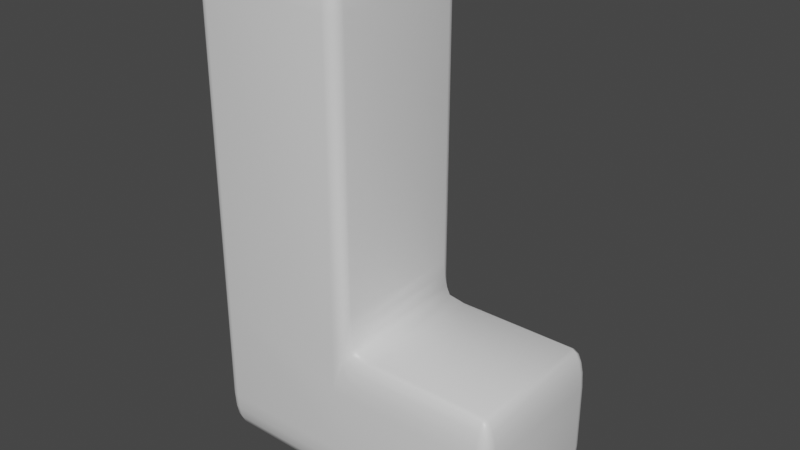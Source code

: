 # Source: Tetris_L.blend  (saved by Blender 3.1.7; exported with 4.5.12 LTS)
import bpy
from mathutils import Matrix  # noqa: F401  (used for matrix-valued properties, if any)

bpy.ops.wm.read_factory_settings(use_empty=True)
scene = bpy.context.scene
scene.name = 'Scene'

# ---- collections
col_collection = bpy.data.collections.new('Collection'); scene.collection.children.link(col_collection)

# ---- materials (node trees are filled in below, after node groups)
mat_material = bpy.data.materials.new('Material')
mat_material.alpha_threshold = 0.0
mat_material.use_transparent_shadow = False
mat_material.line_color = (0.0, 0.0, 0.0, 1.0)

# ---- material node trees
mat_material.use_nodes = True; mat_material.node_tree.nodes.clear()
_N = mat_material.node_tree.nodes; _L = mat_material.node_tree.links
n0 = _N.new('ShaderNodeOutputMaterial'); n0.name = 'Material Output'; n0.location = (300, 300)
n1 = _N.new('ShaderNodeBsdfPrincipled'); n1.name = 'Principled BSDF'; n1.location = (10, 300)
n1.distribution = 'GGX'
n1.subsurface_method = 'RANDOM_WALK_SKIN'
n1.inputs[2].default_value = 0.4
n1.inputs[3].default_value = 1.45
n1.inputs[27].default_value = (0.0, 0.0, 0.0, 1.0)
n1.inputs[28].default_value = 1.0
_L.new(n1.outputs[0], n0.inputs[0])
n0.is_active_output = True

# ---- world
world_world = bpy.data.worlds.new('World'); scene.world = world_world
world_world.use_nodes = True; world_world.node_tree.nodes.clear()
_N = world_world.node_tree.nodes; _L = world_world.node_tree.links
n0 = _N.new('ShaderNodeOutputWorld'); n0.name = 'World Output'; n0.location = (300, 300)
n1 = _N.new('ShaderNodeBackground'); n1.name = 'Background'; n1.location = (10, 300)
n1.inputs[0].default_value = (0.05088, 0.05088, 0.05088, 1.0)
_L.new(n1.outputs[0], n0.inputs[0])
n0.is_active_output = True
world_world.color = (0.05088, 0.05088, 0.05088)
world_world.use_sun_shadow = False
world_world.sun_shadow_jitter_overblur = 0.0

# ---- meshes
me_cube = bpy.data.meshes.new('Cube')
me_cube.from_pydata([(1.0, 0.84, 0.84), (0.84, 1.0, 0.84), (0.84, 0.84, 1.0), (0.9878, 0.9012, 0.84), (0.9531, 0.9531, 0.84), (0.9878, 0.84, 0.9012), (0.9731, 0.9028, 0.9028), (0.945, 0.945, 0.8996), (0.9324, 0.9324, 0.9324), (0.84, 0.9878, 0.9012), (0.84, 0.9531, 0.9531), (0.9012, 0.9878, 0.84), (0.9028, 0.9731, 0.9028), (0.8996, 0.945, 0.945), (0.9012, 0.84, 0.9878), (0.9531, 0.84, 0.9531), (0.84, 0.9012, 0.9878), (0.9028, 0.9028, 0.9731), (0.945, 0.8996, 0.945), (1.0, 1.0, -0.84), (1.0, 0.84, -1.0), (1.0, 0.9878, -0.9012), (1.0, 0.9531, -0.9531), (1.0, 0.9012, -0.9878), (0.84, -1.0, 0.84), (1.0, -0.84, 0.84), (0.84, -0.84, 1.0), (0.9012, -0.9878, 0.84), (0.9531, -0.9531, 0.84), (0.84, -0.9878, 0.9012), (0.9028, -0.9731, 0.9028), (0.945, -0.945, 0.8996), (0.9324, -0.9324, 0.9324), (0.9878, -0.84, 0.9012), (0.9531, -0.84, 0.9531), (0.9878, -0.9012, 0.84), (0.9731, -0.9028, 0.9028), (0.945, -0.8996, 0.945), (0.84, -0.9012, 0.9878), (0.84, -0.9531, 0.9531), (0.9012, -0.84, 0.9878), (0.9028, -0.9028, 0.9731), (0.8996, -0.945, 0.945), (1.0, -0.84, -1.0), (1.0, -1.0, -0.84), (1.0, -0.9012, -0.9878), (1.0, -0.9531, -0.9531), (1.0, -0.9878, -0.9012), (-1.0, 0.84, 0.84), (-0.84, 0.84, 1.0), (-0.84, 1.0, 0.84), (-0.9878, 0.84, 0.9012), (-0.9531, 0.84, 0.9531), (-0.9878, 0.9012, 0.84), (-0.9731, 0.9028, 0.9028), (-0.945, 0.8996, 0.945), (-0.9324, 0.9324, 0.9324), (-0.84, 0.9012, 0.9878), (-0.84, 0.9531, 0.9531), (-0.9012, 0.84, 0.9878), (-0.9028, 0.9028, 0.9731), (-0.8996, 0.945, 0.945), (-0.9012, 0.9878, 0.84), (-0.9531, 0.9531, 0.84), (-0.84, 0.9878, 0.9012), (-0.9028, 0.9731, 0.9028), (-0.945, 0.945, 0.8996), (-1.0, 0.84, -0.84), (-0.84, 1.0, -0.84), (-0.84, 0.84, -1.0), (-0.9878, 0.9012, -0.84), (-0.9531, 0.9531, -0.84), (-0.9878, 0.84, -0.9012), (-0.9731, 0.9028, -0.9028), (-0.945, 0.945, -0.8996), (-0.9324, 0.9324, -0.9324), (-0.84, 0.9878, -0.9012), (-0.84, 0.9531, -0.9531), (-0.9012, 0.9878, -0.84), (-0.9028, 0.9731, -0.9028), (-0.8996, 0.945, -0.945), (-0.9012, 0.84, -0.9878), (-0.9531, 0.84, -0.9531), (-0.84, 0.9012, -0.9878), (-0.9028, 0.9028, -0.9731), (-0.945, 0.8996, -0.945), (-1.0, -0.84, 0.84), (-0.84, -1.0, 0.84), (-0.84, -0.84, 1.0), (-0.9878, -0.9012, 0.84), (-0.9531, -0.9531, 0.84), (-0.9878, -0.84, 0.9012), (-0.9731, -0.9028, 0.9028), (-0.945, -0.945, 0.8996), (-0.9324, -0.9324, 0.9324), (-0.84, -0.9878, 0.9012), (-0.84, -0.9531, 0.9531), (-0.9012, -0.9878, 0.84), (-0.9028, -0.9731, 0.9028), (-0.8996, -0.945, 0.945), (-0.9012, -0.84, 0.9878), (-0.9531, -0.84, 0.9531), (-0.84, -0.9012, 0.9878), (-0.9028, -0.9028, 0.9731), (-0.945, -0.8996, 0.945), (-1.0, -0.84, -0.84), (-0.84, -0.84, -1.0), (-0.84, -1.0, -0.84), (-0.9878, -0.84, -0.9012), (-0.9531, -0.84, -0.9531), (-0.9878, -0.9012, -0.84), (-0.9731, -0.9028, -0.9028), (-0.945, -0.8996, -0.945), (-0.9324, -0.9324, -0.9324), (-0.84, -0.9012, -0.9878), (-0.84, -0.9531, -0.9531), (-0.9012, -0.84, -0.9878), (-0.9028, -0.9028, -0.9731), (-0.8996, -0.945, -0.945), (-0.9012, -0.9878, -0.84), (-0.9531, -0.9531, -0.84), (-0.84, -0.9878, -0.9012), (-0.9028, -0.9731, -0.9028), (-0.945, -0.945, -0.8996), (1.0, 0.84, -0.254), (1.331, 0.84, -0.414), (0.84, 1.0, -0.574), (1.012, 0.84, -0.3153), (1.047, 0.84, -0.3672), (0.9878, 0.9012, -0.3274), (1.0, 0.8991, -0.3651), (1.021, 0.8976, -0.3928), (1.0, 0.932, -0.414), (1.257, 0.9012, -0.4262), (1.171, 0.9531, -0.4609), (1.099, 0.84, -0.4018), (1.049, 0.8991, -0.414), (1.0, 0.9464, -0.4352), (0.9012, 0.9878, -0.5006), (0.9531, 0.9531, -0.414), (1.084, 0.9878, -0.5128), (0.951, 0.9701, -0.463), (0.9788, 0.9464, -0.414), (-1.0, -0.84, -0.414), (-0.84, -1.0, -0.414), (-0.9878, -0.9012, -0.414), (-0.9531, -0.9531, -0.414), (-0.9012, -0.9878, -0.414), (0.84, -1.0, -0.574), (1.331, -0.84, -0.414), (1.0, -0.84, -0.254), (1.084, -0.9878, -0.5128), (1.171, -0.9531, -0.4609), (0.9012, -0.9878, -0.5006), (0.951, -0.9701, -0.463), (1.0, -0.9464, -0.4352), (1.0, -0.932, -0.414), (1.099, -0.84, -0.4018), (1.047, -0.84, -0.3672), (1.257, -0.9012, -0.4262), (1.049, -0.8991, -0.414), (1.021, -0.8976, -0.3928), (0.9878, -0.9012, -0.3274), (0.9531, -0.9531, -0.414), (1.012, -0.84, -0.3153), (1.0, -0.8991, -0.3651), (0.9788, -0.9464, -0.414), (-1.0, 0.84, -0.414), (-0.84, 1.0, -0.414), (-0.9878, 0.9012, -0.414), (-0.9531, 0.9531, -0.414), (-0.9012, 0.9878, -0.414), (2.848, 1.0, -0.84), (3.008, 0.84, -0.84), (2.848, 0.84, -1.0), (2.909, 0.9878, -0.84), (2.961, 0.9531, -0.84), (2.848, 0.9878, -0.9012), (2.911, 0.9731, -0.9028), (2.953, 0.945, -0.8996), (2.94, 0.9324, -0.9324), (2.996, 0.84, -0.9012), (2.961, 0.84, -0.9531), (2.996, 0.9012, -0.84), (2.981, 0.9028, -0.9028), (2.953, 0.8996, -0.945), (2.848, 0.9012, -0.9878), (2.848, 0.9531, -0.9531), (2.909, 0.84, -0.9878), (2.911, 0.9028, -0.9731), (2.908, 0.945, -0.945), (2.848, -1.0, -0.84), (2.848, -0.84, -1.0), (3.008, -0.84, -0.84), (2.848, -0.9878, -0.9012), (2.848, -0.9531, -0.9531), (2.909, -0.9878, -0.84), (2.911, -0.9731, -0.9028), (2.908, -0.945, -0.945), (2.94, -0.9324, -0.9324), (2.909, -0.84, -0.9878), (2.961, -0.84, -0.9531), (2.848, -0.9012, -0.9878), (2.911, -0.9028, -0.9731), (2.953, -0.8996, -0.945), (2.996, -0.9012, -0.84), (2.961, -0.9531, -0.84), (2.996, -0.84, -0.9012), (2.981, -0.9028, -0.9028), (2.953, -0.945, -0.8996), (2.848, 1.0, -0.574), (2.848, 0.84, -0.414), (3.008, 0.84, -0.574), (2.848, 0.9878, -0.5128), (2.848, 0.9531, -0.4609), (2.909, 0.9878, -0.574), (2.911, 0.9731, -0.5113), (2.908, 0.945, -0.469), (2.94, 0.9324, -0.4816), (2.909, 0.84, -0.4262), (2.961, 0.84, -0.4609), (2.848, 0.9012, -0.4262), (2.911, 0.9028, -0.4409), (2.953, 0.8996, -0.469), (2.996, 0.9012, -0.574), (2.961, 0.9531, -0.574), (2.996, 0.84, -0.5128), (2.981, 0.9028, -0.5113), (2.953, 0.945, -0.5144), (2.848, -1.0, -0.574), (3.008, -0.84, -0.574), (2.848, -0.84, -0.414), (2.909, -0.9878, -0.574), (2.961, -0.9531, -0.574), (2.848, -0.9878, -0.5128), (2.911, -0.9731, -0.5113), (2.953, -0.945, -0.5144), (2.94, -0.9324, -0.4816), (2.996, -0.84, -0.5128), (2.961, -0.84, -0.4609), (2.996, -0.9012, -0.574), (2.981, -0.9028, -0.5113), (2.953, -0.8996, -0.469), (2.848, -0.9012, -0.4262), (2.848, -0.9531, -0.4609), (2.909, -0.84, -0.4262), (2.911, -0.9028, -0.4409), (2.908, -0.945, -0.469)], [], [(168, 50, 1, 126), (148, 44, 191, 229), (105, 143, 167, 67), (43, 20, 174, 192), (2, 49, 88, 26), (68, 168, 126, 19), (19, 126, 210, 172), (173, 212, 230, 193), (125, 149, 231, 211), (143, 86, 48, 167), (44, 148, 144, 107), (69, 20, 43, 106), (148, 24, 87, 144), (0, 3, 6, 5), (3, 4, 7, 6), (5, 6, 18, 15), (6, 7, 8, 18), (1, 9, 12, 11), (9, 10, 13, 12), (11, 12, 7, 4), (12, 13, 8, 7), (2, 14, 17, 16), (14, 15, 18, 17), (16, 17, 13, 10), (17, 18, 8, 13), (24, 27, 30, 29), (27, 28, 31, 30), (29, 30, 42, 39), (30, 31, 32, 42), (25, 33, 36, 35), (33, 34, 37, 36), (35, 36, 31, 28), (36, 37, 32, 31), (26, 38, 41, 40), (38, 39, 42, 41), (40, 41, 37, 34), (41, 42, 32, 37), (48, 51, 54, 53), (51, 52, 55, 54), (53, 54, 66, 63), (54, 55, 56, 66), (49, 57, 60, 59), (57, 58, 61, 60), (59, 60, 55, 52), (60, 61, 56, 55), (50, 62, 65, 64), (62, 63, 66, 65), (64, 65, 61, 58), (65, 66, 56, 61), (67, 70, 73, 72), (70, 71, 74, 73), (72, 73, 85, 82), (73, 74, 75, 85), (68, 76, 79, 78), (76, 77, 80, 79), (78, 79, 74, 71), (79, 80, 75, 74), (69, 81, 84, 83), (81, 82, 85, 84), (83, 84, 80, 77), (84, 85, 75, 80), (86, 89, 92, 91), (89, 90, 93, 92), (91, 92, 104, 101), (92, 93, 94, 104), (87, 95, 98, 97), (95, 96, 99, 98), (97, 98, 93, 90), (98, 99, 94, 93), (88, 100, 103, 102), (100, 101, 104, 103), (102, 103, 99, 96), (103, 104, 94, 99), (105, 108, 111, 110), (108, 109, 112, 111), (110, 111, 123, 120), (111, 112, 113, 123), (106, 114, 117, 116), (114, 115, 118, 117), (116, 117, 112, 109), (117, 118, 113, 112), (107, 119, 122, 121), (119, 120, 123, 122), (121, 122, 118, 115), (122, 123, 113, 118), (124, 127, 130, 129), (127, 128, 131, 130), (129, 130, 142, 139), (130, 131, 132, 142), (125, 133, 136, 135), (133, 134, 137, 136), (135, 136, 131, 128), (136, 137, 132, 131), (126, 138, 141, 140), (138, 139, 142, 141), (140, 141, 137, 134), (141, 142, 132, 137), (148, 151, 154, 153), (151, 152, 155, 154), (153, 154, 166, 163), (154, 155, 156, 166), (149, 157, 160, 159), (157, 158, 161, 160), (159, 160, 155, 152), (160, 161, 156, 155), (150, 162, 165, 164), (162, 163, 166, 165), (164, 165, 161, 158), (165, 166, 156, 161), (172, 175, 178, 177), (175, 176, 179, 178), (177, 178, 190, 187), (178, 179, 180, 190), (173, 181, 184, 183), (181, 182, 185, 184), (183, 184, 179, 176), (184, 185, 180, 179), (174, 186, 189, 188), (186, 187, 190, 189), (188, 189, 185, 182), (189, 190, 180, 185), (191, 194, 197, 196), (194, 195, 198, 197), (196, 197, 209, 206), (197, 198, 199, 209), (192, 200, 203, 202), (200, 201, 204, 203), (202, 203, 198, 195), (203, 204, 199, 198), (193, 205, 208, 207), (205, 206, 209, 208), (207, 208, 204, 201), (208, 209, 199, 204), (210, 213, 216, 215), (213, 214, 217, 216), (215, 216, 228, 225), (216, 217, 218, 228), (211, 219, 222, 221), (219, 220, 223, 222), (221, 222, 217, 214), (222, 223, 218, 217), (212, 224, 227, 226), (224, 225, 228, 227), (226, 227, 223, 220), (227, 228, 218, 223), (229, 232, 235, 234), (232, 233, 236, 235), (234, 235, 247, 244), (235, 236, 237, 247), (230, 238, 241, 240), (238, 239, 242, 241), (240, 241, 236, 233), (241, 242, 237, 236), (231, 243, 246, 245), (243, 244, 247, 246), (245, 246, 242, 239), (246, 247, 237, 242), (69, 106, 116, 81), (81, 116, 109, 82), (82, 109, 108, 72), (72, 108, 105, 67), (20, 69, 83, 23), (23, 83, 77, 22), (22, 77, 76, 21), (21, 76, 68, 19), (144, 87, 97, 147), (147, 97, 90, 146), (146, 90, 89, 145), (145, 89, 86, 143), (168, 68, 78, 171), (171, 78, 71, 170), (170, 71, 70, 169), (169, 70, 67, 167), (26, 88, 102, 38), (38, 102, 96, 39), (39, 96, 95, 29), (29, 95, 87, 24), (2, 26, 40, 14), (14, 40, 34, 15), (15, 34, 33, 5), (5, 33, 25, 0), (106, 43, 45, 114), (114, 45, 46, 115), (115, 46, 47, 121), (121, 47, 44, 107), (88, 49, 59, 100), (100, 59, 52, 101), (101, 52, 51, 91), (91, 51, 48, 86), (49, 2, 16, 57), (57, 16, 10, 58), (58, 10, 9, 64), (64, 9, 1, 50), (0, 124, 129, 3), (3, 129, 139, 4), (4, 139, 138, 11), (11, 138, 126, 1), (107, 144, 147, 119), (119, 147, 146, 120), (120, 146, 145, 110), (110, 145, 143, 105), (24, 148, 153, 27), (27, 153, 163, 28), (28, 163, 162, 35), (35, 162, 150, 25), (50, 168, 171, 62), (62, 171, 170, 63), (63, 170, 169, 53), (53, 169, 167, 48), (124, 150, 164, 127), (127, 164, 158, 128), (128, 158, 157, 135), (135, 157, 149, 125), (212, 173, 183, 224), (224, 183, 176, 225), (225, 176, 175, 215), (215, 175, 172, 210), (229, 191, 196, 232), (232, 196, 206, 233), (233, 206, 205, 240), (240, 205, 193, 230), (192, 174, 188, 200), (200, 188, 182, 201), (201, 182, 181, 207), (207, 181, 173, 193), (211, 231, 245, 219), (219, 245, 239, 220), (220, 239, 238, 226), (226, 238, 230, 212), (148, 229, 234, 151), (151, 234, 244, 152), (152, 244, 243, 159), (159, 243, 231, 149), (210, 126, 140, 213), (213, 140, 134, 214), (214, 134, 133, 221), (221, 133, 125, 211), (43, 192, 202, 45), (45, 202, 195, 46), (46, 195, 194, 47), (47, 194, 191, 44), (174, 20, 23, 186), (186, 23, 22, 187), (187, 22, 21, 177), (177, 21, 19, 172), (124, 0, 25, 150)])
me_cube.polygons.foreach_set('use_smooth', [True] * 246)
_uv = me_cube.uv_layers.new(name='UVMap')
_uv.uv.foreach_set('vector', [0.4482, 0.27, 0.605, 0.27, 0.605, 0.48, 0.4282, 0.48, 0.4282, 0.75, 0.395, 0.75, 0.395, 0.75, 0.4282, 0.75, 0.395, 0.02, 0.4482, 0.02, 0.4482, 0.23, 0.395, 0.23, 0.375, 0.73, 0.375, 0.52, 0.375, 0.52, 0.375, 0.73, 0.645, 0.52, 0.855, 0.52, 0.855, 0.73, 0.645, 0.73, 0.395, 0.27, 0.4482, 0.27, 0.4282, 0.48, 0.395, 0.5, 0.395, 0.5, 0.4282, 0.5, 0.4282, 0.5, 0.395, 0.5, 0.395, 0.52, 0.4282, 0.52, 0.4282, 0.73, 0.395, 0.73, 0.4482, 0.52, 0.4482, 0.73, 0.4482, 0.73, 0.4482, 0.52, 0.4482, 0.02, 0.605, 0.02, 0.605, 0.23, 0.4482, 0.23, 0.395, 0.75, 0.4282, 0.77, 0.4482, 0.98, 0.395, 0.98, 0.145, 0.52, 0.375, 0.52, 0.375, 0.73, 0.145, 0.73, 0.4282, 0.77, 0.605, 0.77, 0.605, 0.98, 0.4482, 0.98, 0.605, 0.52, 0.605, 0.5123, 0.6128, 0.5122, 0.6127, 0.52, 0.605, 0.5123, 0.605, 0.5, 0.6124, 0.5, 0.6128, 0.5122, 0.6127, 0.52, 0.6128, 0.5122, 0.625, 0.5126, 0.625, 0.52, 0.6128, 0.5122, 0.6124, 0.5, 0.6222, 0.5, 0.625, 0.5126, 0.605, 0.48, 0.6127, 0.48, 0.6128, 0.4878, 0.605, 0.4877, 0.6127, 0.48, 0.625, 0.48, 0.625, 0.4874, 0.6128, 0.4878, 0.605, 0.4877, 0.6128, 0.4878, 0.6124, 0.5, 0.605, 0.5, 0.6128, 0.4878, 0.625, 0.4874, 0.6222, 0.5, 0.6124, 0.5, 0.645, 0.52, 0.6373, 0.52, 0.6372, 0.5122, 0.645, 0.5123, 0.6373, 0.52, 0.625, 0.52, 0.625, 0.5126, 0.6372, 0.5122, 0.645, 0.5123, 0.6372, 0.5122, 0.6376, 0.5, 0.645, 0.5, 0.6372, 0.5122, 0.625, 0.5126, 0.6222, 0.5, 0.6376, 0.5, 0.605, 0.77, 0.605, 0.7623, 0.6128, 0.7622, 0.6127, 0.77, 0.605, 0.7623, 0.605, 0.75, 0.6124, 0.75, 0.6128, 0.7622, 0.6127, 0.77, 0.6128, 0.7622, 0.625, 0.7626, 0.625, 0.77, 0.6128, 0.7622, 0.6124, 0.75, 0.625, 0.7472, 0.625, 0.7626, 0.605, 0.73, 0.6127, 0.73, 0.6128, 0.7378, 0.605, 0.7377, 0.6127, 0.73, 0.625, 0.73, 0.625, 0.7374, 0.6128, 0.7378, 0.605, 0.7377, 0.6128, 0.7378, 0.6124, 0.75, 0.605, 0.75, 0.6128, 0.7378, 0.625, 0.7374, 0.625, 0.7472, 0.6124, 0.75, 0.645, 0.73, 0.645, 0.7377, 0.6372, 0.7378, 0.6373, 0.73, 0.645, 0.7377, 0.645, 0.75, 0.6376, 0.75, 0.6372, 0.7378, 0.6373, 0.73, 0.6372, 0.7378, 0.625, 0.7374, 0.625, 0.73, 0.6372, 0.7378, 0.6376, 0.75, 0.625, 0.7472, 0.625, 0.7374, 0.605, 0.23, 0.6127, 0.23, 0.6128, 0.2378, 0.605, 0.2377, 0.6127, 0.23, 0.625, 0.23, 0.625, 0.2374, 0.6128, 0.2378, 0.605, 0.2377, 0.6128, 0.2378, 0.6124, 0.25, 0.605, 0.25, 0.6128, 0.2378, 0.625, 0.2374, 0.625, 0.2415, 0.6124, 0.25, 0.855, 0.52, 0.855, 0.5123, 0.8628, 0.5122, 0.8627, 0.52, 0.855, 0.5123, 0.855, 0.5, 0.8624, 0.5, 0.8628, 0.5122, 0.8627, 0.52, 0.8628, 0.5122, 0.875, 0.5126, 0.875, 0.52, 0.8628, 0.5122, 0.8624, 0.5, 0.8665, 0.5, 0.875, 0.5126, 0.605, 0.27, 0.605, 0.2623, 0.6128, 0.2622, 0.6127, 0.27, 0.605, 0.2623, 0.605, 0.25, 0.6124, 0.25, 0.6128, 0.2622, 0.6127, 0.27, 0.6128, 0.2622, 0.625, 0.2626, 0.625, 0.27, 0.6128, 0.2622, 0.6124, 0.25, 0.6165, 0.25, 0.625, 0.2626, 0.395, 0.23, 0.395, 0.2377, 0.3872, 0.2378, 0.3873, 0.23, 0.395, 0.2377, 0.395, 0.25, 0.3876, 0.25, 0.3872, 0.2378, 0.3873, 0.23, 0.3872, 0.2378, 0.375, 0.2374, 0.375, 0.23, 0.3872, 0.2378, 0.3876, 0.25, 0.3835, 0.25, 0.375, 0.2374, 0.395, 0.27, 0.3873, 0.27, 0.3872, 0.2622, 0.395, 0.2623, 0.3873, 0.27, 0.375, 0.27, 0.375, 0.2626, 0.3872, 0.2622, 0.395, 0.2623, 0.3872, 0.2622, 0.3876, 0.25, 0.395, 0.25, 0.3872, 0.2622, 0.375, 0.2626, 0.375, 0.2585, 0.3876, 0.25, 0.145, 0.52, 0.1373, 0.52, 0.1372, 0.5122, 0.145, 0.5123, 0.1373, 0.52, 0.125, 0.52, 0.125, 0.5126, 0.1372, 0.5122, 0.145, 0.5123, 0.1372, 0.5122, 0.1376, 0.5, 0.145, 0.5, 0.1372, 0.5122, 0.125, 0.5126, 0.125, 0.5085, 0.1376, 0.5, 0.605, 0.02, 0.605, 0.01235, 0.6128, 0.01215, 0.6127, 0.02, 0.605, 0.01235, 0.605, 0.0, 0.6124, 0.0, 0.6128, 0.01215, 0.6127, 0.02, 0.6128, 0.01215, 0.625, 0.01255, 0.625, 0.02, 0.6128, 0.01215, 0.6124, 0.0, 0.6165, 0.0, 0.625, 0.01255, 0.605, 0.98, 0.6127, 0.98, 0.6128, 0.9878, 0.605, 0.9877, 0.6127, 0.98, 0.625, 0.98, 0.625, 0.9874, 0.6128, 0.9878, 0.605, 0.9877, 0.6128, 0.9878, 0.6124, 1.0, 0.605, 1.0, 0.6128, 0.9878, 0.625, 0.9874, 0.625, 0.9915, 0.6124, 1.0, 0.855, 0.73, 0.8627, 0.73, 0.8628, 0.7378, 0.855, 0.7377, 0.8627, 0.73, 0.875, 0.73, 0.875, 0.7374, 0.8628, 0.7378, 0.855, 0.7377, 0.8628, 0.7378, 0.8624, 0.75, 0.855, 0.75, 0.8628, 0.7378, 0.875, 0.7374, 0.875, 0.7415, 0.8624, 0.75, 0.395, 0.02, 0.3873, 0.02, 0.3872, 0.01215, 0.395, 0.01235, 0.3873, 0.02, 0.375, 0.02, 0.375, 0.01255, 0.3872, 0.01215, 0.395, 0.01235, 0.3872, 0.01215, 0.3876, 0.0, 0.395, 0.0, 0.3872, 0.01215, 0.375, 0.01255, 0.375, 0.008453, 0.3876, 0.0, 0.145, 0.73, 0.145, 0.7377, 0.1372, 0.7378, 0.1373, 0.73, 0.145, 0.7377, 0.145, 0.75, 0.1376, 0.75, 0.1372, 0.7378, 0.1373, 0.73, 0.1372, 0.7378, 0.125, 0.7374, 0.125, 0.73, 0.1372, 0.7378, 0.1376, 0.75, 0.1335, 0.75, 0.125, 0.7374, 0.395, 0.98, 0.395, 0.9877, 0.3872, 0.9878, 0.3873, 0.98, 0.395, 0.9877, 0.395, 1.0, 0.3876, 1.0, 0.3872, 0.9878, 0.3873, 0.98, 0.3872, 0.9878, 0.375, 0.9874, 0.375, 0.98, 0.3872, 0.9878, 0.3876, 1.0, 0.3835, 1.0, 0.375, 0.9874, 0.4682, 0.52, 0.4606, 0.52, 0.4544, 0.5126, 0.4591, 0.5123, 0.4606, 0.52, 0.4482, 0.52, 0.4482, 0.5128, 0.4544, 0.5126, 0.4591, 0.5123, 0.4544, 0.5126, 0.4482, 0.5, 0.4482, 0.5, 0.4544, 0.5126, 0.4482, 0.5128, 0.4482, 0.5028, 0.4482, 0.5, 0.4482, 0.52, 0.4482, 0.5123, 0.4482, 0.5126, 0.4482, 0.52, 0.4482, 0.5123, 0.4482, 0.5, 0.4482, 0.5, 0.4482, 0.5126, 0.4482, 0.52, 0.4482, 0.5126, 0.4482, 0.5128, 0.4482, 0.52, 0.4482, 0.5126, 0.4482, 0.5, 0.4482, 0.5028, 0.4482, 0.5128, 0.4282, 0.48, 0.4374, 0.4877, 0.4421, 0.4939, 0.4359, 0.4892, 0.4374, 0.4877, 0.4482, 0.5, 0.4482, 0.5, 0.4421, 0.4939, 0.4359, 0.4892, 0.4421, 0.4939, 0.4482, 0.5, 0.4482, 0.5, 0.4421, 0.4939, 0.4482, 0.5, 0.4482, 0.5028, 0.4482, 0.5, 0.4282, 0.75, 0.4359, 0.75, 0.4421, 0.75, 0.4374, 0.75, 0.4359, 0.75, 0.4482, 0.75, 0.4482, 0.75, 0.4421, 0.75, 0.4374, 0.75, 0.4421, 0.75, 0.4482, 0.75, 0.4482, 0.75, 0.4421, 0.75, 0.4482, 0.75, 0.4482, 0.7472, 0.4482, 0.75, 0.4482, 0.73, 0.4482, 0.73, 0.4482, 0.7374, 0.4482, 0.7377, 0.4482, 0.73, 0.4482, 0.73, 0.4482, 0.7372, 0.4482, 0.7374, 0.4482, 0.7377, 0.4482, 0.7374, 0.4482, 0.75, 0.4482, 0.75, 0.4482, 0.7374, 0.4482, 0.7372, 0.4482, 0.7472, 0.4482, 0.75, 0.4682, 0.73, 0.4591, 0.7377, 0.4544, 0.7374, 0.4606, 0.73, 0.4591, 0.7377, 0.4482, 0.75, 0.4482, 0.75, 0.4544, 0.7374, 0.4606, 0.73, 0.4544, 0.7374, 0.4482, 0.7372, 0.4482, 0.73, 0.4544, 0.7374, 0.4482, 0.75, 0.4482, 0.7472, 0.4482, 0.7372, 0.395, 0.5, 0.395, 0.5, 0.3872, 0.5, 0.3873, 0.5, 0.395, 0.5, 0.395, 0.5, 0.3876, 0.5, 0.3872, 0.5, 0.3873, 0.5, 0.3872, 0.5, 0.375, 0.5, 0.375, 0.5, 0.3872, 0.5, 0.3876, 0.5, 0.3778, 0.5028, 0.375, 0.5, 0.395, 0.52, 0.3873, 0.52, 0.3872, 0.5122, 0.395, 0.5123, 0.3873, 0.52, 0.375, 0.52, 0.375, 0.5126, 0.3872, 0.5122, 0.395, 0.5123, 0.3872, 0.5122, 0.3876, 0.5, 0.395, 0.5, 0.3872, 0.5122, 0.375, 0.5126, 0.3778, 0.5028, 0.3876, 0.5, 0.375, 0.52, 0.375, 0.5123, 0.375, 0.5122, 0.375, 0.52, 0.375, 0.5123, 0.375, 0.5, 0.375, 0.5, 0.375, 0.5122, 0.375, 0.52, 0.375, 0.5122, 0.375, 0.5126, 0.375, 0.52, 0.375, 0.5122, 0.375, 0.5, 0.3778, 0.5028, 0.375, 0.5126, 0.395, 0.75, 0.3873, 0.75, 0.3872, 0.75, 0.395, 0.75, 0.3873, 0.75, 0.375, 0.75, 0.375, 0.75, 0.3872, 0.75, 0.395, 0.75, 0.3872, 0.75, 0.3876, 0.75, 0.395, 0.75, 0.3872, 0.75, 0.375, 0.75, 0.3778, 0.7472, 0.3876, 0.75, 0.375, 0.73, 0.375, 0.73, 0.375, 0.7378, 0.375, 0.7377, 0.375, 0.73, 0.375, 0.73, 0.375, 0.7374, 0.375, 0.7378, 0.375, 0.7377, 0.375, 0.7378, 0.375, 0.75, 0.375, 0.75, 0.375, 0.7378, 0.375, 0.7374, 0.3778, 0.7472, 0.375, 0.75, 0.395, 0.73, 0.395, 0.7377, 0.3872, 0.7378, 0.3873, 0.73, 0.395, 0.7377, 0.395, 0.75, 0.3876, 0.75, 0.3872, 0.7378, 0.3873, 0.73, 0.3872, 0.7378, 0.375, 0.7374, 0.375, 0.73, 0.3872, 0.7378, 0.3876, 0.75, 0.3778, 0.7472, 0.375, 0.7374, 0.4282, 0.5, 0.4359, 0.5, 0.4361, 0.5, 0.4282, 0.5, 0.4359, 0.5, 0.4482, 0.5, 0.4482, 0.5, 0.4361, 0.5, 0.4282, 0.5, 0.4361, 0.5, 0.4357, 0.5, 0.4282, 0.5, 0.4361, 0.5, 0.4482, 0.5, 0.4454, 0.5028, 0.4357, 0.5, 0.4482, 0.52, 0.4482, 0.52, 0.4482, 0.5122, 0.4482, 0.5123, 0.4482, 0.52, 0.4482, 0.52, 0.4482, 0.5126, 0.4482, 0.5122, 0.4482, 0.5123, 0.4482, 0.5122, 0.4482, 0.5, 0.4482, 0.5, 0.4482, 0.5122, 0.4482, 0.5126, 0.4454, 0.5028, 0.4482, 0.5, 0.4282, 0.52, 0.4282, 0.5123, 0.4361, 0.5122, 0.4359, 0.52, 0.4282, 0.5123, 0.4282, 0.5, 0.4357, 0.5, 0.4361, 0.5122, 0.4359, 0.52, 0.4361, 0.5122, 0.4482, 0.5126, 0.4482, 0.52, 0.4361, 0.5122, 0.4357, 0.5, 0.4454, 0.5028, 0.4482, 0.5126, 0.4282, 0.75, 0.4282, 0.75, 0.4361, 0.75, 0.4359, 0.75, 0.4282, 0.75, 0.4282, 0.75, 0.4357, 0.75, 0.4361, 0.75, 0.4359, 0.75, 0.4361, 0.75, 0.4482, 0.75, 0.4482, 0.75, 0.4361, 0.75, 0.4357, 0.75, 0.4454, 0.7472, 0.4482, 0.75, 0.4282, 0.73, 0.4359, 0.73, 0.4361, 0.7378, 0.4282, 0.7377, 0.4359, 0.73, 0.4482, 0.73, 0.4482, 0.7374, 0.4361, 0.7378, 0.4282, 0.7377, 0.4361, 0.7378, 0.4357, 0.75, 0.4282, 0.75, 0.4361, 0.7378, 0.4482, 0.7374, 0.4454, 0.7472, 0.4357, 0.75, 0.4482, 0.73, 0.4482, 0.7377, 0.4482, 0.7378, 0.4482, 0.73, 0.4482, 0.7377, 0.4482, 0.75, 0.4482, 0.75, 0.4482, 0.7378, 0.4482, 0.73, 0.4482, 0.7378, 0.4482, 0.7374, 0.4482, 0.73, 0.4482, 0.7378, 0.4482, 0.75, 0.4454, 0.7472, 0.4482, 0.7374, 0.145, 0.52, 0.145, 0.73, 0.1373, 0.73, 0.1373, 0.52, 0.1373, 0.52, 0.1373, 0.73, 0.125, 0.73, 0.125, 0.52, 0.375, 0.23, 0.375, 0.02, 0.3873, 0.02, 0.3873, 0.23, 0.3873, 0.23, 0.3873, 0.02, 0.395, 0.02, 0.395, 0.23, 0.375, 0.52, 0.145, 0.52, 0.145, 0.5123, 0.375, 0.5123, 0.375, 0.5123, 0.145, 0.5123, 0.145, 0.5, 0.375, 0.5, 0.375, 0.5, 0.375, 0.27, 0.3873, 0.27, 0.3873, 0.5, 0.3873, 0.5, 0.3873, 0.27, 0.395, 0.27, 0.395, 0.5, 0.4482, 0.98, 0.605, 0.98, 0.605, 0.9877, 0.4482, 0.9877, 0.4482, 0.9877, 0.605, 0.9877, 0.605, 1.0, 0.4482, 1.0, 0.4482, 0.0, 0.605, 0.0, 0.605, 0.01235, 0.4482, 0.01235, 0.4482, 0.01235, 0.605, 0.01235, 0.605, 0.02, 0.4482, 0.02, 0.4482, 0.27, 0.395, 0.27, 0.395, 0.2623, 0.4482, 0.2623, 0.4482, 0.2623, 0.395, 0.2623, 0.395, 0.25, 0.4482, 0.25, 0.4482, 0.25, 0.395, 0.25, 0.395, 0.2377, 0.4482, 0.2377, 0.4482, 0.2377, 0.395, 0.2377, 0.395, 0.23, 0.4482, 0.23, 0.645, 0.73, 0.855, 0.73, 0.855, 0.7377, 0.645, 0.7377, 0.645, 0.7377, 0.855, 0.7377, 0.855, 0.75, 0.645, 0.75, 0.625, 0.77, 0.625, 0.98, 0.6127, 0.98, 0.6127, 0.77, 0.6127, 0.77, 0.6127, 0.98, 0.605, 0.98, 0.605, 0.77, 0.645, 0.52, 0.645, 0.73, 0.6373, 0.73, 0.6373, 0.52, 0.6373, 0.52, 0.6373, 0.73, 0.625, 0.73, 0.625, 0.52, 0.625, 0.52, 0.625, 0.73, 0.6127, 0.73, 0.6127, 0.52, 0.6127, 0.52, 0.6127, 0.73, 0.605, 0.73, 0.605, 0.52, 0.145, 0.73, 0.375, 0.73, 0.375, 0.7377, 0.145, 0.7377, 0.145, 0.7377, 0.375, 0.7377, 0.375, 0.75, 0.145, 0.75, 0.375, 0.98, 0.375, 0.75, 0.3873, 0.75, 0.3873, 0.98, 0.3873, 0.98, 0.3873, 0.75, 0.395, 0.75, 0.395, 0.98, 0.855, 0.73, 0.855, 0.52, 0.8627, 0.52, 0.8627, 0.73, 0.8627, 0.73, 0.8627, 0.52, 0.875, 0.52, 0.875, 0.73, 0.625, 0.02, 0.625, 0.23, 0.6127, 0.23, 0.6127, 0.02, 0.6127, 0.02, 0.6127, 0.23, 0.605, 0.23, 0.605, 0.02, 0.855, 0.52, 0.645, 0.52, 0.645, 0.5123, 0.855, 0.5123, 0.855, 0.5123, 0.645, 0.5123, 0.645, 0.5, 0.855, 0.5, 0.625, 0.27, 0.625, 0.48, 0.6127, 0.48, 0.6127, 0.27, 0.6127, 0.27, 0.6127, 0.48, 0.605, 0.48, 0.605, 0.27, 0.605, 0.52, 0.4682, 0.52, 0.4591, 0.5123, 0.605, 0.5123, 0.605, 0.5123, 0.4591, 0.5123, 0.4482, 0.5, 0.605, 0.5, 0.605, 0.5, 0.4482, 0.5, 0.4374, 0.4877, 0.605, 0.4877, 0.605, 0.4877, 0.4374, 0.4877, 0.4282, 0.48, 0.605, 0.48, 0.395, 0.98, 0.4482, 0.98, 0.4482, 0.9877, 0.395, 0.9877, 0.395, 0.9877, 0.4482, 0.9877, 0.4482, 1.0, 0.395, 1.0, 0.395, 0.0, 0.4482, 0.0, 0.4482, 0.01235, 0.395, 0.01235, 0.395, 0.01235, 0.4482, 0.01235, 0.4482, 0.02, 0.395, 0.02, 0.605, 0.77, 0.4282, 0.77, 0.4374, 0.7623, 0.605, 0.7623, 0.605, 0.7623, 0.4374, 0.7623, 0.4482, 0.75, 0.605, 0.75, 0.605, 0.75, 0.4482, 0.75, 0.4591, 0.7377, 0.605, 0.7377, 0.605, 0.7377, 0.4591, 0.7377, 0.4682, 0.73, 0.605, 0.73, 0.605, 0.27, 0.4482, 0.27, 0.4482, 0.2623, 0.605, 0.2623, 0.605, 0.2623, 0.4482, 0.2623, 0.4482, 0.25, 0.605, 0.25, 0.605, 0.25, 0.4482, 0.25, 0.4482, 0.2377, 0.605, 0.2377, 0.605, 0.2377, 0.4482, 0.2377, 0.4482, 0.23, 0.605, 0.23, 0.4682, 0.52, 0.4682, 0.73, 0.4606, 0.73, 0.4606, 0.52, 0.4606, 0.52, 0.4606, 0.73, 0.4482, 0.73, 0.4482, 0.52, 0.4482, 0.52, 0.4482, 0.73, 0.4482, 0.73, 0.4482, 0.52, 0.4482, 0.52, 0.4482, 0.73, 0.4482, 0.73, 0.4482, 0.52, 0.4282, 0.52, 0.395, 0.52, 0.395, 0.5123, 0.4282, 0.5123, 0.4282, 0.5123, 0.395, 0.5123, 0.395, 0.5, 0.4282, 0.5, 0.4282, 0.5, 0.395, 0.5, 0.395, 0.5, 0.4282, 0.5, 0.4282, 0.5, 0.395, 0.5, 0.395, 0.5, 0.4282, 0.5, 0.4282, 0.75, 0.395, 0.75, 0.395, 0.75, 0.4282, 0.75, 0.4282, 0.75, 0.395, 0.75, 0.395, 0.75, 0.4282, 0.75, 0.4282, 0.75, 0.395, 0.75, 0.395, 0.7377, 0.4282, 0.7377, 0.4282, 0.7377, 0.395, 0.7377, 0.395, 0.73, 0.4282, 0.73, 0.375, 0.73, 0.375, 0.52, 0.375, 0.52, 0.375, 0.73, 0.375, 0.73, 0.375, 0.52, 0.375, 0.52, 0.375, 0.73, 0.375, 0.73, 0.375, 0.52, 0.3873, 0.52, 0.3873, 0.73, 0.3873, 0.73, 0.3873, 0.52, 0.395, 0.52, 0.395, 0.73, 0.4482, 0.52, 0.4482, 0.73, 0.4482, 0.73, 0.4482, 0.52, 0.4482, 0.52, 0.4482, 0.73, 0.4482, 0.73, 0.4482, 0.52, 0.4482, 0.52, 0.4482, 0.73, 0.4359, 0.73, 0.4359, 0.52, 0.4359, 0.52, 0.4359, 0.73, 0.4282, 0.73, 0.4282, 0.52, 0.4282, 0.75, 0.4282, 0.75, 0.4359, 0.75, 0.4359, 0.75, 0.4359, 0.75, 0.4359, 0.75, 0.4482, 0.75, 0.4482, 0.75, 0.4482, 0.75, 0.4482, 0.75, 0.4482, 0.7377, 0.4482, 0.7377, 0.4482, 0.7377, 0.4482, 0.7377, 0.4482, 0.73, 0.4482, 0.73, 0.4282, 0.5, 0.4282, 0.5, 0.4359, 0.5, 0.4359, 0.5, 0.4359, 0.5, 0.4359, 0.5, 0.4482, 0.5, 0.4482, 0.5, 0.4482, 0.5, 0.4482, 0.5, 0.4482, 0.5123, 0.4482, 0.5123, 0.4482, 0.5123, 0.4482, 0.5123, 0.4482, 0.52, 0.4482, 0.52, 0.375, 0.73, 0.375, 0.73, 0.375, 0.7377, 0.375, 0.7377, 0.375, 0.7377, 0.375, 0.7377, 0.375, 0.75, 0.375, 0.75, 0.375, 0.75, 0.375, 0.75, 0.3873, 0.75, 0.3873, 0.75, 0.3873, 0.75, 0.3873, 0.75, 0.395, 0.75, 0.395, 0.75, 0.375, 0.52, 0.375, 0.52, 0.375, 0.5123, 0.375, 0.5123, 0.375, 0.5123, 0.375, 0.5123, 0.375, 0.5, 0.375, 0.5, 0.375, 0.5, 0.375, 0.5, 0.3873, 0.5, 0.3873, 0.5, 0.3873, 0.5, 0.3873, 0.5, 0.395, 0.5, 0.395, 0.5, 0.4682, 0.52, 0.605, 0.52, 0.605, 0.73, 0.4682, 0.73])
me_cube.materials.append(mat_material)
me_cube.use_remesh_preserve_volume = False
me_cube.use_remesh_preserve_attributes = False
me_cube.use_mirror_vertex_groups = False
me_cube.update()

# ---- objects
ob_cube = bpy.data.objects.new('Cube', me_cube)

# ---- transforms, parenting, visibility, modifiers, constraints
ob_cube.location = (0.0, 0.0, 0.0)
ob_cube.scale = (1.0, 1.0, 3.143)
ob_cube.lock_rotations_4d = False
ob_cube.empty_display_type = 'ARROWS'
ob_cube.lineart.crease_threshold = 0.0

# ---- collection membership
col_collection.objects.link(ob_cube)

# ---- scene / render settings (as saved in the file)
scene.frame_start = 1; scene.frame_end = 250; scene.frame_set(1)
scene.render.engine = 'BLENDER_EEVEE_NEXT'
scene.cycles.sampling_pattern = 'TABULATED_SOBOL'
scene.cycles.use_light_tree = False
scene.view_settings.view_transform = 'Filmic'
bpy.context.view_layer.update()

# ---- added for rendering (the .blend has no active camera and no usable light): camera, sun
cam_auto = bpy.data.cameras.new('AutoCamera')
cam_auto.lens = 50.0
cam_auto.sensor_width = 36.0
cam_auto.clip_end = 1000.0
ob_auto_camera = bpy.data.objects.new('AutoCamera', cam_auto)
scene.collection.objects.link(ob_auto_camera)
ob_auto_camera.location = (8.14622, -8.57064, 5.71376)
ob_auto_camera.rotation_euler = (1.09748, -7.21219e-08, 0.694738)
scene.camera = ob_auto_camera
light_auto_sun = bpy.data.lights.new('AutoSun', 'SUN')
light_auto_sun.energy = 3.0
light_auto_sun.angle = 0.0523599
ob_auto_sun = bpy.data.objects.new('AutoSun', light_auto_sun)
scene.collection.objects.link(ob_auto_sun)
ob_auto_sun.rotation_euler = (0.872665, 0.174533, 0.523599)
bpy.context.view_layer.update()
